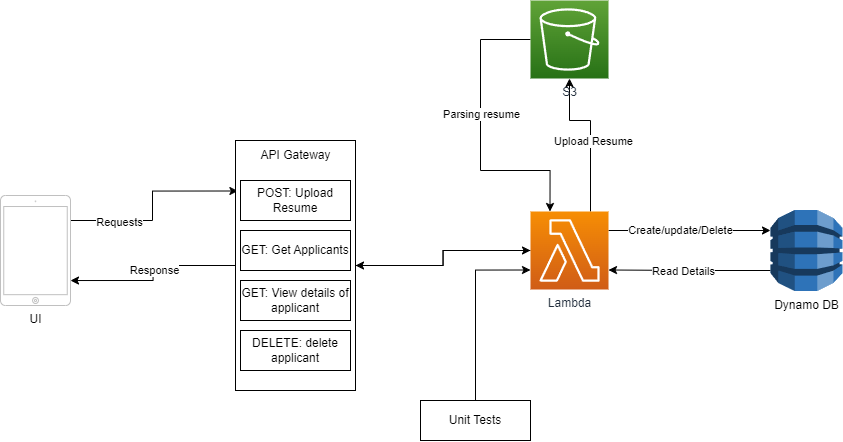

The diagram above was exported from draw.io. Its source (the exported page's mxGraphModel, read from the mxfile embedded in the PNG):
<mxGraphModel dx="867" dy="1651" grid="1" gridSize="10" guides="1" tooltips="1" connect="1" arrows="1" fold="1" page="1" pageScale="1" pageWidth="850" pageHeight="1100" math="0" shadow="0">
  <root>
    <mxCell id="0" />
    <mxCell id="1" parent="0" />
    <mxCell id="9bYFPgjxnU6oFUBc71f4-37" style="edgeStyle=orthogonalEdgeStyle;rounded=0;orthogonalLoop=1;jettySize=auto;html=1;entryX=0.02;entryY=0.202;entryDx=0;entryDy=0;entryPerimeter=0;" edge="1" parent="1" source="9bYFPgjxnU6oFUBc71f4-1" target="9bYFPgjxnU6oFUBc71f4-2">
      <mxGeometry relative="1" as="geometry">
        <Array as="points">
          <mxPoint x="342" y="50" />
          <mxPoint x="342" y="21" />
        </Array>
      </mxGeometry>
    </mxCell>
    <mxCell id="9bYFPgjxnU6oFUBc71f4-38" value="Requests" style="edgeLabel;html=1;align=center;verticalAlign=middle;resizable=0;points=[];" vertex="1" connectable="0" parent="9bYFPgjxnU6oFUBc71f4-37">
      <mxGeometry x="-0.5076" y="-1" relative="1" as="geometry">
        <mxPoint as="offset" />
      </mxGeometry>
    </mxCell>
    <mxCell id="9bYFPgjxnU6oFUBc71f4-1" value="UI" style="html=1;verticalLabelPosition=bottom;labelBackgroundColor=#ffffff;verticalAlign=top;shadow=0;dashed=0;strokeWidth=1;shape=mxgraph.ios7.misc.ipad7inch;strokeColor=#c0c0c0;" vertex="1" parent="1">
      <mxGeometry x="190" y="25" width="70" height="110" as="geometry" />
    </mxCell>
    <mxCell id="9bYFPgjxnU6oFUBc71f4-19" style="edgeStyle=orthogonalEdgeStyle;rounded=0;orthogonalLoop=1;jettySize=auto;html=1;entryX=0;entryY=0.5;entryDx=0;entryDy=0;entryPerimeter=0;" edge="1" parent="1" source="9bYFPgjxnU6oFUBc71f4-2" target="9bYFPgjxnU6oFUBc71f4-18">
      <mxGeometry relative="1" as="geometry" />
    </mxCell>
    <mxCell id="9bYFPgjxnU6oFUBc71f4-39" style="edgeStyle=orthogonalEdgeStyle;rounded=0;orthogonalLoop=1;jettySize=auto;html=1;entryX=1;entryY=0.773;entryDx=0;entryDy=0;entryPerimeter=0;" edge="1" parent="1" source="9bYFPgjxnU6oFUBc71f4-2" target="9bYFPgjxnU6oFUBc71f4-1">
      <mxGeometry relative="1" as="geometry" />
    </mxCell>
    <mxCell id="9bYFPgjxnU6oFUBc71f4-40" value="Response" style="edgeLabel;html=1;align=center;verticalAlign=middle;resizable=0;points=[];" vertex="1" connectable="0" parent="9bYFPgjxnU6oFUBc71f4-39">
      <mxGeometry x="-0.0377" y="1" relative="1" as="geometry">
        <mxPoint as="offset" />
      </mxGeometry>
    </mxCell>
    <mxCell id="9bYFPgjxnU6oFUBc71f4-2" value="" style="rounded=0;whiteSpace=wrap;html=1;" vertex="1" parent="1">
      <mxGeometry x="425" y="-30" width="120" height="250" as="geometry" />
    </mxCell>
    <mxCell id="9bYFPgjxnU6oFUBc71f4-4" value="POST: Upload Resume" style="rounded=0;whiteSpace=wrap;html=1;" vertex="1" parent="1">
      <mxGeometry x="430" y="10" width="110" height="40" as="geometry" />
    </mxCell>
    <mxCell id="9bYFPgjxnU6oFUBc71f4-5" value="API Gateway" style="text;html=1;align=center;verticalAlign=middle;resizable=0;points=[];autosize=1;strokeColor=none;fillColor=none;" vertex="1" parent="1">
      <mxGeometry x="440" y="-30" width="90" height="30" as="geometry" />
    </mxCell>
    <mxCell id="9bYFPgjxnU6oFUBc71f4-6" value="GET: Get Applicants" style="rounded=0;whiteSpace=wrap;html=1;" vertex="1" parent="1">
      <mxGeometry x="430" y="60" width="110" height="40" as="geometry" />
    </mxCell>
    <mxCell id="9bYFPgjxnU6oFUBc71f4-7" value="GET: View details of applicant" style="rounded=0;whiteSpace=wrap;html=1;" vertex="1" parent="1">
      <mxGeometry x="430" y="110" width="110" height="40" as="geometry" />
    </mxCell>
    <mxCell id="9bYFPgjxnU6oFUBc71f4-11" value="DELETE: delete applicant" style="rounded=0;whiteSpace=wrap;html=1;" vertex="1" parent="1">
      <mxGeometry x="430" y="160" width="110" height="40" as="geometry" />
    </mxCell>
    <mxCell id="9bYFPgjxnU6oFUBc71f4-20" style="edgeStyle=orthogonalEdgeStyle;rounded=0;orthogonalLoop=1;jettySize=auto;html=1;entryX=1;entryY=0.5;entryDx=0;entryDy=0;" edge="1" parent="1" source="9bYFPgjxnU6oFUBc71f4-18" target="9bYFPgjxnU6oFUBc71f4-2">
      <mxGeometry relative="1" as="geometry" />
    </mxCell>
    <mxCell id="9bYFPgjxnU6oFUBc71f4-22" style="edgeStyle=orthogonalEdgeStyle;rounded=0;orthogonalLoop=1;jettySize=auto;html=1;" edge="1" parent="1" source="9bYFPgjxnU6oFUBc71f4-18" target="9bYFPgjxnU6oFUBc71f4-21">
      <mxGeometry relative="1" as="geometry">
        <Array as="points">
          <mxPoint x="850" y="60" />
          <mxPoint x="850" y="60" />
        </Array>
      </mxGeometry>
    </mxCell>
    <mxCell id="9bYFPgjxnU6oFUBc71f4-34" value="Create/update/Delete" style="edgeLabel;html=1;align=center;verticalAlign=middle;resizable=0;points=[];" vertex="1" connectable="0" parent="9bYFPgjxnU6oFUBc71f4-22">
      <mxGeometry x="-0.1237" y="1" relative="1" as="geometry">
        <mxPoint as="offset" />
      </mxGeometry>
    </mxCell>
    <mxCell id="9bYFPgjxnU6oFUBc71f4-30" style="edgeStyle=orthogonalEdgeStyle;rounded=0;orthogonalLoop=1;jettySize=auto;html=1;entryX=0.5;entryY=1;entryDx=0;entryDy=0;entryPerimeter=0;" edge="1" parent="1" source="9bYFPgjxnU6oFUBc71f4-18" target="9bYFPgjxnU6oFUBc71f4-28">
      <mxGeometry relative="1" as="geometry">
        <Array as="points">
          <mxPoint x="780" y="-50" />
          <mxPoint x="759" y="-50" />
        </Array>
      </mxGeometry>
    </mxCell>
    <mxCell id="9bYFPgjxnU6oFUBc71f4-31" value="Upload Resume" style="edgeLabel;html=1;align=center;verticalAlign=middle;resizable=0;points=[];" vertex="1" connectable="0" parent="9bYFPgjxnU6oFUBc71f4-30">
      <mxGeometry x="-0.0737" y="-2" relative="1" as="geometry">
        <mxPoint y="1" as="offset" />
      </mxGeometry>
    </mxCell>
    <mxCell id="9bYFPgjxnU6oFUBc71f4-18" value="Lambda" style="sketch=0;points=[[0,0,0],[0.25,0,0],[0.5,0,0],[0.75,0,0],[1,0,0],[0,1,0],[0.25,1,0],[0.5,1,0],[0.75,1,0],[1,1,0],[0,0.25,0],[0,0.5,0],[0,0.75,0],[1,0.25,0],[1,0.5,0],[1,0.75,0]];outlineConnect=0;fontColor=#232F3E;gradientColor=#F78E04;gradientDirection=north;fillColor=#D05C17;strokeColor=#ffffff;dashed=0;verticalLabelPosition=bottom;verticalAlign=top;align=center;html=1;fontSize=12;fontStyle=0;aspect=fixed;shape=mxgraph.aws4.resourceIcon;resIcon=mxgraph.aws4.lambda;" vertex="1" parent="1">
      <mxGeometry x="720" y="41" width="78" height="78" as="geometry" />
    </mxCell>
    <mxCell id="9bYFPgjxnU6oFUBc71f4-35" style="edgeStyle=orthogonalEdgeStyle;rounded=0;orthogonalLoop=1;jettySize=auto;html=1;entryX=1;entryY=0.75;entryDx=0;entryDy=0;entryPerimeter=0;" edge="1" parent="1" source="9bYFPgjxnU6oFUBc71f4-21" target="9bYFPgjxnU6oFUBc71f4-18">
      <mxGeometry relative="1" as="geometry">
        <Array as="points">
          <mxPoint x="890" y="100" />
          <mxPoint x="890" y="100" />
        </Array>
      </mxGeometry>
    </mxCell>
    <mxCell id="9bYFPgjxnU6oFUBc71f4-36" value="Read Details" style="edgeLabel;html=1;align=center;verticalAlign=middle;resizable=0;points=[];" vertex="1" connectable="0" parent="9bYFPgjxnU6oFUBc71f4-35">
      <mxGeometry x="0.086" y="1" relative="1" as="geometry">
        <mxPoint as="offset" />
      </mxGeometry>
    </mxCell>
    <mxCell id="9bYFPgjxnU6oFUBc71f4-21" value="Dynamo DB" style="outlineConnect=0;dashed=0;verticalLabelPosition=bottom;verticalAlign=top;align=center;html=1;shape=mxgraph.aws3.dynamo_db;fillColor=#2E73B8;gradientColor=none;" vertex="1" parent="1">
      <mxGeometry x="960" y="39.5" width="72" height="81" as="geometry" />
    </mxCell>
    <mxCell id="9bYFPgjxnU6oFUBc71f4-32" style="edgeStyle=orthogonalEdgeStyle;rounded=0;orthogonalLoop=1;jettySize=auto;html=1;entryX=0.25;entryY=0;entryDx=0;entryDy=0;entryPerimeter=0;" edge="1" parent="1" source="9bYFPgjxnU6oFUBc71f4-28" target="9bYFPgjxnU6oFUBc71f4-18">
      <mxGeometry relative="1" as="geometry">
        <Array as="points">
          <mxPoint x="670" y="-131" />
          <mxPoint x="670" />
          <mxPoint x="740" />
        </Array>
      </mxGeometry>
    </mxCell>
    <mxCell id="9bYFPgjxnU6oFUBc71f4-33" value="Parsing resume" style="edgeLabel;html=1;align=center;verticalAlign=middle;resizable=0;points=[];" vertex="1" connectable="0" parent="9bYFPgjxnU6oFUBc71f4-32">
      <mxGeometry x="-0.1454" relative="1" as="geometry">
        <mxPoint as="offset" />
      </mxGeometry>
    </mxCell>
    <mxCell id="9bYFPgjxnU6oFUBc71f4-28" value="S3" style="sketch=0;points=[[0,0,0],[0.25,0,0],[0.5,0,0],[0.75,0,0],[1,0,0],[0,1,0],[0.25,1,0],[0.5,1,0],[0.75,1,0],[1,1,0],[0,0.25,0],[0,0.5,0],[0,0.75,0],[1,0.25,0],[1,0.5,0],[1,0.75,0]];outlineConnect=0;fontColor=#232F3E;gradientColor=#60A337;gradientDirection=north;fillColor=#277116;strokeColor=#ffffff;dashed=0;verticalLabelPosition=bottom;verticalAlign=top;align=center;html=1;fontSize=12;fontStyle=0;aspect=fixed;shape=mxgraph.aws4.resourceIcon;resIcon=mxgraph.aws4.s3;" vertex="1" parent="1">
      <mxGeometry x="720" y="-170" width="78" height="78" as="geometry" />
    </mxCell>
    <mxCell id="9bYFPgjxnU6oFUBc71f4-42" style="edgeStyle=orthogonalEdgeStyle;rounded=0;orthogonalLoop=1;jettySize=auto;html=1;entryX=0;entryY=0.75;entryDx=0;entryDy=0;entryPerimeter=0;" edge="1" parent="1" source="9bYFPgjxnU6oFUBc71f4-41" target="9bYFPgjxnU6oFUBc71f4-18">
      <mxGeometry relative="1" as="geometry" />
    </mxCell>
    <mxCell id="9bYFPgjxnU6oFUBc71f4-41" value="Unit Tests" style="rounded=0;whiteSpace=wrap;html=1;" vertex="1" parent="1">
      <mxGeometry x="610" y="230" width="110" height="40" as="geometry" />
    </mxCell>
  </root>
</mxGraphModel>